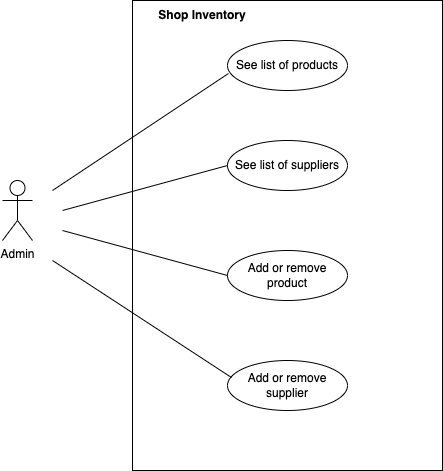

The diagram above was exported from draw.io. Its source (the exported page's mxGraphModel, read from the mxfile embedded in the PNG):
<mxGraphModel dx="2074" dy="1155" grid="1" gridSize="10" guides="1" tooltips="1" connect="1" arrows="1" fold="1" page="1" pageScale="1" pageWidth="850" pageHeight="1100" math="0" shadow="0" extFonts="Permanent Marker^https://fonts.googleapis.com/css?family=Permanent+Marker">
  <root>
    <mxCell id="0" />
    <mxCell id="1" parent="0" />
    <mxCell id="JMn522lh0dbWhtOYzbbM-2" value="" style="rounded=0;whiteSpace=wrap;html=1;direction=south;" parent="1" vertex="1">
      <mxGeometry x="260" y="130" width="310" height="470" as="geometry" />
    </mxCell>
    <mxCell id="JMn522lh0dbWhtOYzbbM-3" value="Admin&lt;br&gt;" style="shape=umlActor;verticalLabelPosition=bottom;verticalAlign=top;html=1;outlineConnect=0;" parent="1" vertex="1">
      <mxGeometry x="130" y="310" width="30" height="60" as="geometry" />
    </mxCell>
    <mxCell id="JMn522lh0dbWhtOYzbbM-6" value="See list of products" style="ellipse;whiteSpace=wrap;html=1;" parent="1" vertex="1">
      <mxGeometry x="355" y="170" width="120" height="50" as="geometry" />
    </mxCell>
    <mxCell id="JMn522lh0dbWhtOYzbbM-7" value="See list of suppliers" style="ellipse;whiteSpace=wrap;html=1;" parent="1" vertex="1">
      <mxGeometry x="355" y="270" width="120" height="50" as="geometry" />
    </mxCell>
    <mxCell id="JMn522lh0dbWhtOYzbbM-8" value="Add or remove product" style="ellipse;whiteSpace=wrap;html=1;" parent="1" vertex="1">
      <mxGeometry x="355" y="380" width="120" height="50" as="geometry" />
    </mxCell>
    <mxCell id="JMn522lh0dbWhtOYzbbM-9" value="Add or remove supplier" style="ellipse;whiteSpace=wrap;html=1;" parent="1" vertex="1">
      <mxGeometry x="355" y="490" width="120" height="50" as="geometry" />
    </mxCell>
    <mxCell id="JMn522lh0dbWhtOYzbbM-10" value="" style="endArrow=none;html=1;rounded=0;entryX=0.008;entryY=0.66;entryDx=0;entryDy=0;entryPerimeter=0;" parent="1" target="JMn522lh0dbWhtOYzbbM-6" edge="1">
      <mxGeometry width="50" height="50" relative="1" as="geometry">
        <mxPoint x="180" y="320" as="sourcePoint" />
        <mxPoint x="230" y="270" as="targetPoint" />
      </mxGeometry>
    </mxCell>
    <mxCell id="JMn522lh0dbWhtOYzbbM-11" value="" style="endArrow=none;html=1;rounded=0;entryX=0;entryY=0.5;entryDx=0;entryDy=0;" parent="1" target="JMn522lh0dbWhtOYzbbM-7" edge="1">
      <mxGeometry width="50" height="50" relative="1" as="geometry">
        <mxPoint x="190" y="340" as="sourcePoint" />
        <mxPoint x="379.98" y="239.76999999999998" as="targetPoint" />
      </mxGeometry>
    </mxCell>
    <mxCell id="JMn522lh0dbWhtOYzbbM-12" value="" style="endArrow=none;html=1;rounded=0;entryX=0;entryY=0.5;entryDx=0;entryDy=0;" parent="1" target="JMn522lh0dbWhtOYzbbM-8" edge="1">
      <mxGeometry width="50" height="50" relative="1" as="geometry">
        <mxPoint x="190" y="360" as="sourcePoint" />
        <mxPoint x="375" y="335" as="targetPoint" />
      </mxGeometry>
    </mxCell>
    <mxCell id="JMn522lh0dbWhtOYzbbM-13" value="" style="endArrow=none;html=1;rounded=0;entryX=0.033;entryY=0.34;entryDx=0;entryDy=0;entryPerimeter=0;" parent="1" target="JMn522lh0dbWhtOYzbbM-9" edge="1">
      <mxGeometry width="50" height="50" relative="1" as="geometry">
        <mxPoint x="180" y="390" as="sourcePoint" />
        <mxPoint x="365" y="475" as="targetPoint" />
      </mxGeometry>
    </mxCell>
    <mxCell id="JMn522lh0dbWhtOYzbbM-14" value="&lt;b&gt;Shop Inventory&lt;/b&gt;" style="text;html=1;strokeColor=none;fillColor=none;align=center;verticalAlign=middle;whiteSpace=wrap;rounded=0;" parent="1" vertex="1">
      <mxGeometry x="260" y="130" width="140" height="30" as="geometry" />
    </mxCell>
  </root>
</mxGraphModel>